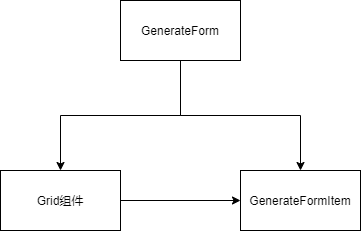

The diagram above was exported from draw.io. Its source (the exported page's mxGraphModel, read from the mxfile embedded in the PNG):
<mxGraphModel dx="1024" dy="632" grid="1" gridSize="10" guides="1" tooltips="1" connect="1" arrows="1" fold="1" page="1" pageScale="1" pageWidth="1100" pageHeight="850" background="none" math="0" shadow="0">
  <root>
    <mxCell id="0" />
    <mxCell id="1" parent="0" />
    <mxCell id="_KEtPa2ivI59zZs-s24Q-5" style="edgeStyle=orthogonalEdgeStyle;rounded=0;orthogonalLoop=1;jettySize=auto;html=1;exitX=0.5;exitY=1;exitDx=0;exitDy=0;entryX=0.5;entryY=0;entryDx=0;entryDy=0;" parent="1" source="_KEtPa2ivI59zZs-s24Q-1" target="_KEtPa2ivI59zZs-s24Q-2" edge="1">
      <mxGeometry relative="1" as="geometry" />
    </mxCell>
    <mxCell id="_KEtPa2ivI59zZs-s24Q-6" style="edgeStyle=orthogonalEdgeStyle;rounded=0;orthogonalLoop=1;jettySize=auto;html=1;exitX=0.5;exitY=1;exitDx=0;exitDy=0;" parent="1" source="_KEtPa2ivI59zZs-s24Q-1" target="_KEtPa2ivI59zZs-s24Q-3" edge="1">
      <mxGeometry relative="1" as="geometry" />
    </mxCell>
    <mxCell id="_KEtPa2ivI59zZs-s24Q-1" value="GenerateForm" style="rounded=0;whiteSpace=wrap;html=1;" parent="1" vertex="1">
      <mxGeometry x="440" y="160" width="120" height="60" as="geometry" />
    </mxCell>
    <mxCell id="mZZyUMWrlIomuJZO1F7s-1" style="edgeStyle=orthogonalEdgeStyle;rounded=0;orthogonalLoop=1;jettySize=auto;html=1;exitX=1;exitY=0.5;exitDx=0;exitDy=0;entryX=0;entryY=0.5;entryDx=0;entryDy=0;" edge="1" parent="1" source="_KEtPa2ivI59zZs-s24Q-2" target="_KEtPa2ivI59zZs-s24Q-3">
      <mxGeometry relative="1" as="geometry" />
    </mxCell>
    <mxCell id="_KEtPa2ivI59zZs-s24Q-2" value="Grid组件" style="rounded=0;whiteSpace=wrap;html=1;" parent="1" vertex="1">
      <mxGeometry x="320" y="330" width="120" height="60" as="geometry" />
    </mxCell>
    <mxCell id="_KEtPa2ivI59zZs-s24Q-3" value="GenerateFormItem" style="rounded=0;whiteSpace=wrap;html=1;" parent="1" vertex="1">
      <mxGeometry x="560" y="330" width="120" height="60" as="geometry" />
    </mxCell>
  </root>
</mxGraphModel>